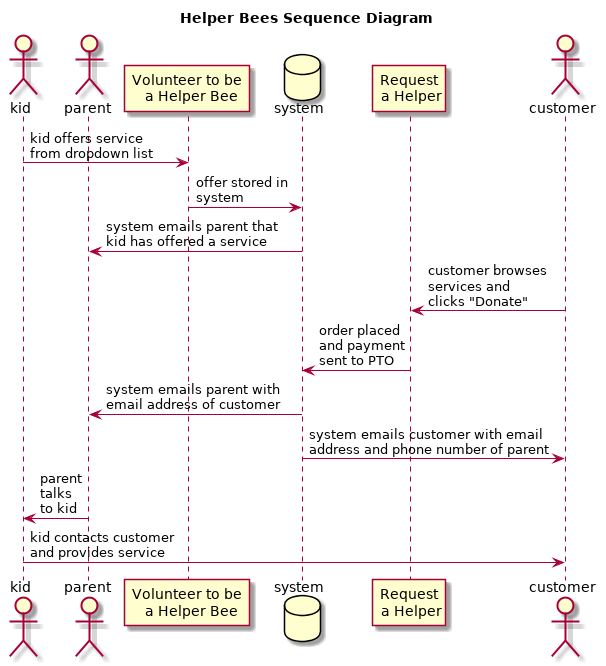

The diagram above was rendered by PlantUML. Its source (embedded in the PNG):
@startuml

title Helper Bees Sequence Diagram

actor kid
actor parent

participant "Volunteer to be \n a Helper Bee"
database system
participant "Request\na Helper"
kid -> "Volunteer to be \n a Helper Bee" : kid offers service\nfrom dropdown list
"Volunteer to be \n a Helper Bee" -> system : offer stored in\nsystem
system -> parent : system emails parent that\nkid has offered a service

actor customer
customer -> "Request\na Helper" : customer browses\nservices and\nclicks "Donate"
"Request\na Helper" -> system : order placed\nand payment\nsent to PTO
system -> parent : system emails parent with\nemail address of customer
system -> customer : system emails customer with email\naddress and phone number of parent
parent -> kid : parent\ntalks\nto kid
kid -> customer : kid contacts customer\nand provides service

@enduml